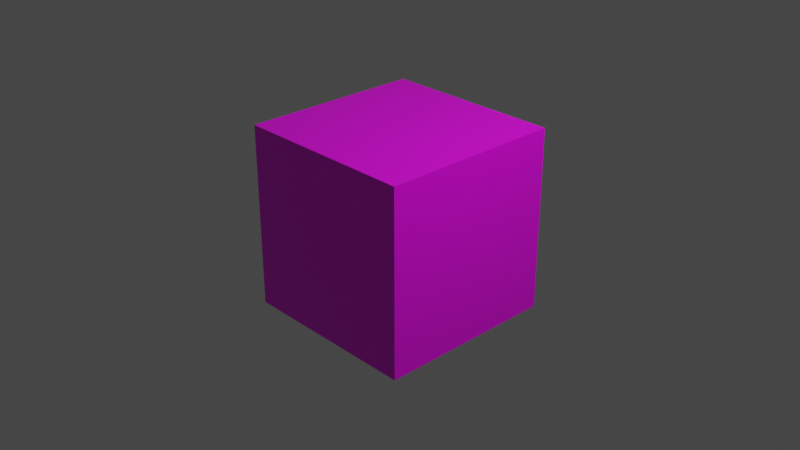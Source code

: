 # Source: container_reverse.blend  (saved by Blender 2.92.15; exported with 4.5.12 LTS)
import bpy
from mathutils import Matrix  # noqa: F401  (used for matrix-valued properties, if any)

bpy.ops.wm.read_factory_settings(use_empty=True)
scene = bpy.context.scene
scene.name = 'Scene'

# ---- collections
col_collection = bpy.data.collections.new('Collection'); scene.collection.children.link(col_collection)

# ---- images (referenced by path relative to the original .blend; pixels are not part of the script)
import os
ASSET_DIR = os.environ.get("B2B_ASSET_DIR", "")  # directory of the original .blend (textures are referenced by path, not embedded)
HERE = os.path.dirname(os.path.abspath(__file__))  # packed textures are extracted next to this script under _unpacked/

def load_image(name, relpath, width, height, colorspace="sRGB"):
    """Load a texture the original file referenced (path relative to the .blend, or extracted next to this script)."""
    p = next((c for c in (os.path.join(HERE, relpath), os.path.join(ASSET_DIR, relpath)) if relpath and os.path.exists(c)), "")
    if p:
        img = bpy.data.images.load(p, check_existing=True)
        img.name = name
    else:  # same state as the original file: an image datablock whose file is absent (Cycles renders it pink)
        img = bpy.data.images.new(name, width, height)
        img.source = "FILE"
        img.filepath = "//" + (relpath or name)
    img.colorspace_settings.name = colorspace
    return img
img_container_png = load_image('container.png', 'container.png', 1024, 1024, 'sRGB')

# ---- materials (node trees are filled in below, after node groups)
mat_material = bpy.data.materials.new('Material')
mat_material.alpha_threshold = 0.0
mat_material.use_transparent_shadow = False
mat_material.line_color = (0.0, 0.0, 0.0, 1.0)

# ---- material node trees
mat_material.use_nodes = True; mat_material.node_tree.nodes.clear()
_N = mat_material.node_tree.nodes; _L = mat_material.node_tree.links
n0 = _N.new('ShaderNodeOutputMaterial'); n0.name = 'Material Output'; n0.location = (300, 300)
n1 = _N.new('ShaderNodeBsdfPrincipled'); n1.name = 'Principled BSDF'; n1.location = (10, 300)
n1.distribution = 'GGX'
n1.subsurface_method = 'BURLEY'
n1.inputs[2].default_value = 0.4
n1.inputs[3].default_value = 1.45
n1.inputs[27].default_value = (0.0, 0.0, 0.0, 1.0)
n1.inputs[28].default_value = 1.0
n2 = _N.new('ShaderNodeTexImage'); n2.name = 'Image Texture'; n2.location = (-280, 275)
n2.image = img_container_png
_L.new(n1.outputs[0], n0.inputs[0])
_L.new(n2.outputs[0], n1.inputs[0])
n0.is_active_output = True

# ---- world
world_world = bpy.data.worlds.new('World'); scene.world = world_world
world_world.use_nodes = True; world_world.node_tree.nodes.clear()
_N = world_world.node_tree.nodes; _L = world_world.node_tree.links
n0 = _N.new('ShaderNodeOutputWorld'); n0.name = 'World Output'; n0.location = (300, 300)
n1 = _N.new('ShaderNodeBackground'); n1.name = 'Background'; n1.location = (10, 300)
n1.inputs[0].default_value = (0.05088, 0.05088, 0.05088, 1.0)
_L.new(n1.outputs[0], n0.inputs[0])
n0.is_active_output = True
world_world.color = (0.05088, 0.05088, 0.05088)
world_world.use_sun_shadow = False
world_world.sun_shadow_jitter_overblur = 0.0

# ---- cameras
cam_camera = bpy.data.cameras.new('Camera')
cam_camera.clip_end = 100.0
cam_camera.ortho_scale = 7.314

# ---- lights
light_light = bpy.data.lights.new('Light', 'POINT')
light_light.transmission_factor = 0.0
light_light.energy = 1000.0
light_light.shadow_soft_size = 0.1
light_light.shadow_maximum_resolution = 0.006
light_light.use_absolute_resolution = True

# ---- meshes
me_cube = bpy.data.meshes.new('Cube')
me_cube.from_pydata([(1.0, 1.0, 1.0), (1.0, 1.0, -1.0), (1.0, -1.0, 1.0), (1.0, -1.0, -1.0), (-1.0, 1.0, 1.0), (-1.0, 1.0, -1.0), (-1.0, -1.0, 1.0), (-1.0, -1.0, -1.0)], [], [(0, 2, 6, 4), (3, 7, 6, 2), (7, 5, 4, 6), (5, 7, 3, 1), (1, 3, 2, 0), (5, 1, 0, 4)])
_uv = me_cube.uv_layers.new(name='UVMap')
_uv.uv.foreach_set('vector', [-0.0002792, 0.0002655, 3.577e-05, 1.0, 1.0, 1.0, 1.0, 9.553e-06, -0.0007373, 0.001862, -0.0007373, 1.012, 1.009, 1.012, 1.009, 0.001862, 0.375, 0.0, 0.375, 0.25, 0.625, 0.25, 0.625, 0.0, 0.125, 0.5, 0.125, 0.75, 0.375, 0.75, 0.375, 0.5, 0.375, 0.5, 0.375, 0.75, 0.625, 0.75, 0.625, 0.5, 0.375, 0.25, 0.375, 0.5, 0.625, 0.5, 0.625, 0.25])
me_cube.materials.append(mat_material)
me_cube.use_remesh_preserve_volume = False
me_cube.use_remesh_preserve_attributes = False
me_cube.use_mirror_vertex_groups = False
me_cube.update()

# ---- objects
ob_cube = bpy.data.objects.new('Cube', me_cube)
ob_light = bpy.data.objects.new('Light', light_light)
ob_camera = bpy.data.objects.new('Camera', cam_camera)

# ---- transforms, parenting, visibility, modifiers, constraints
ob_cube.location = (0.0, 0.0, 0.0)
ob_cube.lock_rotations_4d = False
ob_cube.empty_display_type = 'ARROWS'
ob_cube.lineart.crease_threshold = 0.0
ob_light.location = (4.076, 1.005, 5.904)
ob_light.rotation_euler = (0.6503, 0.05522, 1.866)
ob_light.lock_rotations_4d = False
ob_light.empty_display_type = 'ARROWS'
ob_light.color = (0.0, 0.0, 0.0, 0.0)
ob_light.lineart.crease_threshold = 0.0
ob_camera.location = (7.359, -6.926, 4.958)
ob_camera.rotation_euler = (1.109, 0.0, 0.8149)
ob_camera.lock_rotations_4d = False
ob_camera.empty_display_type = 'ARROWS'
ob_camera.color = (0.0, 0.0, 0.0, 0.0)
ob_camera.display_type = 'WIRE'
ob_camera.lineart.crease_threshold = 0.0

# ---- collection membership
col_collection.objects.link(ob_cube)
col_collection.objects.link(ob_light)
col_collection.objects.link(ob_camera)

# ---- scene / render settings (as saved in the file)
scene.camera = ob_camera
scene.frame_start = 1; scene.frame_end = 250; scene.frame_set(1)
scene.render.engine = 'BLENDER_EEVEE_NEXT'
scene.cycles.use_denoising = False
scene.cycles.samples = 128
scene.cycles.sampling_pattern = 'TABULATED_SOBOL'
scene.cycles.use_adaptive_sampling = False
scene.cycles.use_light_tree = False
scene.view_settings.view_transform = 'Filmic'
bpy.context.view_layer.update()
